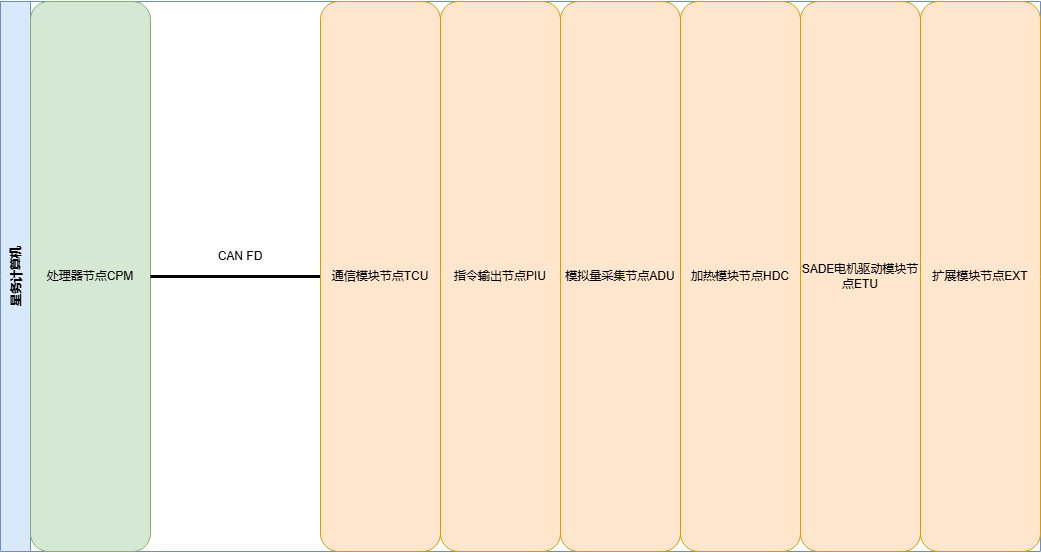

The diagram above was exported from draw.io. Its source (the exported page's mxGraphModel, read from the mxfile embedded in the PNG):
<mxGraphModel dx="1277" dy="722" grid="1" gridSize="10" guides="1" tooltips="1" connect="1" arrows="1" fold="1" page="1" pageScale="1" pageWidth="827" pageHeight="1169" math="0" shadow="0">
  <root>
    <mxCell id="0" />
    <mxCell id="1" parent="0" />
    <mxCell id="CVNu15HUQrtqbmronXJC-1" parent="1" style="swimlane;startSize=30;horizontal=0;childLayout=stackLayout;resizeParent=1;resizeParentMax=0;collapsible=0;marginBottom=0;fillColor=#dae8fc;strokeColor=#6c8ebf;" value="星务计算机" vertex="1">
      <mxGeometry height="550" width="1040" x="70" y="80" as="geometry" />
    </mxCell>
    <mxCell id="CVNu15HUQrtqbmronXJC-2" parent="CVNu15HUQrtqbmronXJC-1" style="rounded=1;whiteSpace=wrap;html=1;fillColor=#d5e8d4;strokeColor=#82b366;" value="处理器节点CPM" vertex="1">
      <mxGeometry height="550" width="120" x="30" as="geometry" />
    </mxCell>
    <mxCell id="CVNu15HUQrtqbmronXJC-3" parent="CVNu15HUQrtqbmronXJC-1" style="shape=line;strokeWidth=3;align=center;verticalAlign=middle;dashed=0;labelBackgroundColor=none;labelBorderColor=none;strokeColor=#000000;" value="" vertex="1">
      <mxGeometry height="550" width="170" x="150" as="geometry" />
    </mxCell>
    <mxCell id="CVNu15HUQrtqbmronXJC-4" parent="CVNu15HUQrtqbmronXJC-1" style="rounded=1;whiteSpace=wrap;html=1;fillColor=#ffe6cc;strokeColor=#d79b00;" value="通信模块节点TCU" vertex="1">
      <mxGeometry height="550" width="120" x="320" as="geometry" />
    </mxCell>
    <mxCell id="CVNu15HUQrtqbmronXJC-5" parent="CVNu15HUQrtqbmronXJC-1" style="rounded=1;whiteSpace=wrap;html=1;fillColor=#ffe6cc;strokeColor=#d79b00;" value="指令输出节点PIU" vertex="1">
      <mxGeometry height="550" width="120" x="440" as="geometry" />
    </mxCell>
    <mxCell id="CVNu15HUQrtqbmronXJC-6" parent="CVNu15HUQrtqbmronXJC-1" style="rounded=1;whiteSpace=wrap;html=1;fillColor=#ffe6cc;strokeColor=#d79b00;" value="模拟量采集节点ADU" vertex="1">
      <mxGeometry height="550" width="120" x="560" as="geometry" />
    </mxCell>
    <mxCell id="CVNu15HUQrtqbmronXJC-7" parent="CVNu15HUQrtqbmronXJC-1" style="rounded=1;whiteSpace=wrap;html=1;fillColor=#ffe6cc;strokeColor=#d79b00;" value="加热模块节点HDC" vertex="1">
      <mxGeometry height="550" width="120" x="680" as="geometry" />
    </mxCell>
    <mxCell id="CVNu15HUQrtqbmronXJC-8" parent="CVNu15HUQrtqbmronXJC-1" style="rounded=1;whiteSpace=wrap;html=1;fillColor=#ffe6cc;strokeColor=#d79b00;" value="SADE电机驱动模块节点ETU" vertex="1">
      <mxGeometry height="550" width="120" x="800" as="geometry" />
    </mxCell>
    <mxCell id="CVNu15HUQrtqbmronXJC-9" parent="CVNu15HUQrtqbmronXJC-1" style="rounded=1;whiteSpace=wrap;html=1;fillColor=#ffe6cc;strokeColor=#d79b00;" value="扩展模块节点EXT" vertex="1">
      <mxGeometry height="550" width="120" x="920" as="geometry" />
    </mxCell>
    <mxCell id="CVNu15HUQrtqbmronXJC-22" parent="1" style="text;html=1;whiteSpace=wrap;strokeColor=none;fillColor=none;align=center;verticalAlign=middle;rounded=0;" value="CAN FD" vertex="1">
      <mxGeometry height="30" width="60" x="280" y="320" as="geometry" />
    </mxCell>
  </root>
</mxGraphModel>